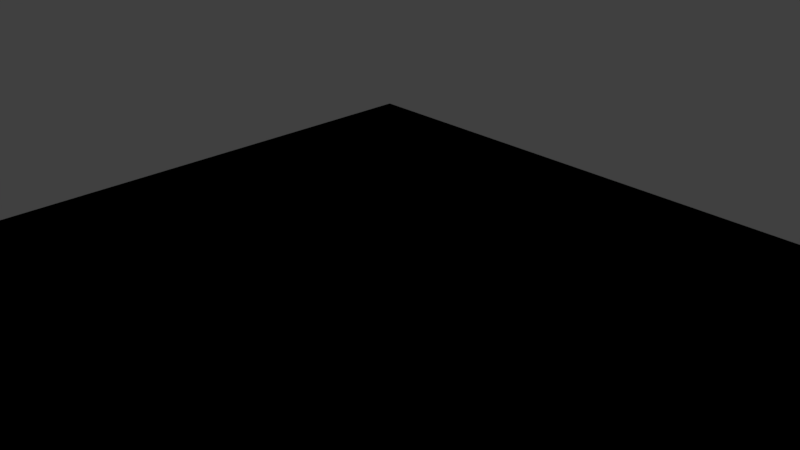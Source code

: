 # Source: suelo.blend  (saved by Blender 2.79.0; exported with 4.5.12 LTS)
import bpy
from mathutils import Matrix  # noqa: F401  (used for matrix-valued properties, if any)

bpy.ops.wm.read_factory_settings(use_empty=True)
scene = bpy.context.scene
scene.name = 'Scene'

# ---- collections
col_collection_1 = bpy.data.collections.new('Collection 1'); scene.collection.children.link(col_collection_1)

# ---- materials (node trees are filled in below, after node groups)
mat_material = bpy.data.materials.new('Material')
mat_material.alpha_threshold = 0.0
mat_material.use_transparent_shadow = False
mat_material.roughness = 0.5
mat_material.line_color = (0.0, 0.0, 0.0, 1.0)

# ---- material node trees

# ---- world
world_world = bpy.data.worlds.new('World'); scene.world = world_world
world_world.color = (0.05088, 0.05088, 0.05088)
world_world.use_sun_shadow = False
world_world.sun_shadow_jitter_overblur = 0.0
world_world.cycles.sampling_method = 'MANUAL'

# ---- cameras
cam_camera = bpy.data.cameras.new('Camera')
cam_camera.clip_end = 100.0
cam_camera.lens = 35.0
cam_camera.sensor_width = 32.0
cam_camera.sensor_height = 18.0
cam_camera.ortho_scale = 7.314
cam_camera.dof.focus_distance = 0.0
cam_camera.dof.aperture_fstop = 128.0

# ---- lights
light_lamp = bpy.data.lights.new('Lamp', 'POINT')
light_lamp.transmission_factor = 0.0
light_lamp.cutoff_distance = 30.0
light_lamp.energy = 100.0
light_lamp.shadow_buffer_clip_start = 1.001
light_lamp.shadow_soft_size = 0.1
light_lamp.shadow_maximum_resolution = 0.006
light_lamp.use_absolute_resolution = True

# ---- meshes
me_cube = bpy.data.meshes.new('Cube')
me_cube.from_pydata([(1.0, 1.0, -1.0), (1.0, -1.0, -1.0), (-1.0, -1.0, -1.0), (-1.0, 1.0, -1.0), (1.0, 1.0, 1.0), (1.0, -1.0, 1.0), (-1.0, -1.0, 1.0), (-1.0, 1.0, 1.0), (1.0, 1.0, -1.0), (1.0, -1.0, -1.0), (-1.0, -1.0, -1.0), (-1.0, 1.0, -1.0), (1.0, 1.0, 1.0), (1.0, -1.0, 1.0), (-1.0, -1.0, 1.0), (-1.0, 1.0, 1.0)], [], [(0, 3, 2, 1), (4, 5, 6, 7), (0, 1, 5, 4), (1, 2, 6, 5), (2, 3, 7, 6), (4, 7, 3, 0), (8, 9, 10, 11), (12, 15, 14, 13), (8, 12, 13, 9), (9, 13, 14, 10), (10, 14, 15, 11), (12, 8, 11, 15)])
_uv = me_cube.uv_layers.new(name='UVMap')
_uv.uv.foreach_set('vector', [0.6665, 0.3331, 0.6665, 0.0001998, 0.3335, 0.0001998, 0.3335, 0.3331, 0.625, 0.9999, 0.625, 7.904e-05, 7.904e-05, 7.939e-05, 7.922e-05, 0.9999, 0.3331, 0.3335, 0.0001999, 0.3335, 0.0001998, 0.6665, 0.3331, 0.6665, 0.3331, 0.6669, 0.0001998, 0.6669, 0.0001998, 0.9998, 0.3331, 0.9998, 0.6669, 0.3331, 0.9998, 0.3331, 0.9998, 0.0001998, 0.6669, 0.0001998, 0.6665, 0.3335, 0.3335, 0.3335, 0.3335, 0.6665, 0.6665, 0.6665, 0.6665, 0.3331, 0.3335, 0.3331, 0.3335, 0.0001998, 0.6665, 0.0001998, 0.625, 0.9999, 7.922e-05, 0.9999, 7.904e-05, 7.939e-05, 0.625, 7.904e-05, 0.3331, 0.3335, 0.3331, 0.6665, 0.0001998, 0.6665, 0.0001999, 0.3335, 0.3331, 0.6669, 0.3331, 0.9998, 0.0001998, 0.9998, 0.0001998, 0.6669, 0.6669, 0.3331, 0.6669, 0.0001998, 0.9998, 0.0001998, 0.9998, 0.3331, 0.6665, 0.3335, 0.6665, 0.6665, 0.3335, 0.6665, 0.3335, 0.3335])
me_cube.materials.append(mat_material)
me_cube.use_remesh_preserve_volume = False
me_cube.use_remesh_preserve_attributes = False
me_cube.use_mirror_vertex_groups = False
me_cube.auto_texspace = False
me_cube.update()

# ---- objects
ob_cube = bpy.data.objects.new('Cube', me_cube)
ob_lamp = bpy.data.objects.new('Lamp', light_lamp)
ob_camera = bpy.data.objects.new('Camera', cam_camera)

# ---- transforms, parenting, visibility, modifiers, constraints
ob_cube.location = (0.0, 0.0, 0.0)
ob_cube.scale = (20.0, 20.0, 0.5)
ob_cube.lock_rotations_4d = False
ob_cube.empty_display_type = 'ARROWS'
ob_cube.show_texture_space = True
ob_cube.lineart.crease_threshold = 0.0
ob_lamp.location = (4.076, 1.005, 5.904)
ob_lamp.rotation_euler = (0.6503, 0.05522, 1.866)
ob_lamp.lock_rotations_4d = False
ob_lamp.empty_display_type = 'ARROWS'
ob_lamp.color = (0.0, 0.0, 0.0, 0.0)
ob_lamp.lineart.crease_threshold = 0.0
ob_camera.location = (23.76, -20.25, 20.45)
ob_camera.rotation_euler = (1.109, 0.0, 0.8149)
ob_camera.lock_rotations_4d = False
ob_camera.empty_display_type = 'ARROWS'
ob_camera.color = (0.0, 0.0, 0.0, 0.0)
ob_camera.display_type = 'WIRE'
ob_camera.lineart.crease_threshold = 0.0

# ---- collection membership
col_collection_1.objects.link(ob_cube)
col_collection_1.objects.link(ob_lamp)
col_collection_1.objects.link(ob_camera)

# ---- scene / render settings (as saved in the file)
scene.camera = ob_camera
scene.frame_start = 1; scene.frame_end = 250; scene.frame_set(1)
scene.render.engine = 'BLENDER_EEVEE_NEXT'
scene.render.resolution_percentage = 50
scene.render.dither_intensity = 0.0
scene.cycles.use_denoising = False
scene.cycles.samples = 128
scene.cycles.sampling_pattern = 'TABULATED_SOBOL'
scene.cycles.use_adaptive_sampling = False
scene.cycles.use_light_tree = False
scene.cycles.blur_glossy = 0.0
scene.cycles.sample_clamp_indirect = 0.0
scene.view_settings.view_transform = 'Standard'
bpy.context.view_layer.update()
